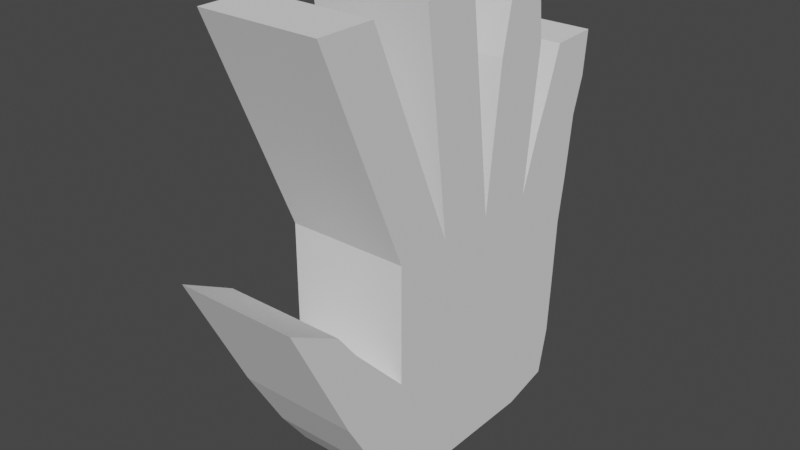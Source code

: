 # Source: hand_test.blend  (saved by Blender 3.0.42; exported with 4.5.12 LTS)
import bpy
from mathutils import Matrix  # noqa: F401  (used for matrix-valued properties, if any)

bpy.ops.wm.read_factory_settings(use_empty=True)
scene = bpy.context.scene
scene.name = 'Scene'

# ---- collections
col_collection = bpy.data.collections.new('Collection'); scene.collection.children.link(col_collection)

# ---- world
world_world = bpy.data.worlds.new('World'); scene.world = world_world
world_world.use_nodes = True; world_world.node_tree.nodes.clear()
_N = world_world.node_tree.nodes; _L = world_world.node_tree.links
n0 = _N.new('ShaderNodeOutputWorld'); n0.name = 'World Output'; n0.location = (300, 300)
n1 = _N.new('ShaderNodeBackground'); n1.name = 'Background'; n1.location = (10, 300)
n1.inputs[0].default_value = (0.05088, 0.05088, 0.05088, 1.0)
_L.new(n1.outputs[0], n0.inputs[0])
n0.is_active_output = True
world_world.color = (0.05088, 0.05088, 0.05088)
world_world.use_sun_shadow = False
world_world.sun_shadow_jitter_overblur = 0.0

# ---- meshes
me_cube = bpy.data.meshes.new('Cube')
me_cube.from_pydata([(-0.3048, -0.2486, -0.5373), (-0.3048, -0.2486, 0.07234), (-0.3048, 0.3343, -0.5061), (-0.3048, 0.3966, 0.05009), (0.3048, -0.2486, -0.5373), (0.3048, -0.2486, 0.07234), (0.3048, 0.3343, -0.5061), (0.3048, 0.3966, 0.05009), (-0.3048, 0.2086, -0.5373), (-0.3048, 0.05623, -0.5373), (-0.3048, -0.09617, -0.5373), (-0.3048, -0.09617, 0.07234), (-0.3048, 0.05623, 0.07234), (-0.3048, 0.2086, 0.07234), (0.3048, -0.09617, -0.5373), (0.3048, 0.05623, -0.5373), (0.3048, 0.2086, -0.5373), (0.3048, 0.2086, 0.07234), (0.3048, 0.05623, 0.07234), (0.3048, -0.09617, 0.07234), (-0.3048, -0.3242, -0.4338), (-0.3048, -0.2486, -0.2325), (-0.3048, -0.2486, -0.08006), (-0.3048, 0.3788, -0.06671), (-0.3048, 0.3699, -0.2414), (-0.3048, 0.361, -0.3849), (0.3048, 0.3788, -0.06671), (0.3048, 0.3699, -0.2414), (0.3048, 0.361, -0.3849), (0.3048, -0.2486, -0.08006), (0.3048, -0.2486, -0.2325), (0.3048, -0.3242, -0.4338), (0.3048, 0.2086, -0.08006), (0.3048, 0.2086, -0.2325), (0.3048, 0.2086, -0.3849), (0.3048, 0.05623, -0.08006), (0.3048, 0.05623, -0.2325), (0.3048, 0.05623, -0.3849), (0.3048, -0.09617, -0.08006), (0.3048, -0.09617, -0.2325), (0.3048, -0.09617, -0.3849), (-0.3048, -0.09617, -0.08006), (-0.3048, -0.09617, -0.2325), (-0.3048, -0.09617, -0.3849), (-0.3048, 0.05623, -0.08006), (-0.3048, 0.05623, -0.2325), (-0.3048, 0.05623, -0.3849), (-0.3048, 0.2086, -0.08006), (-0.3048, 0.2086, -0.2325), (-0.3048, 0.2086, -0.3849), (0.3048, -0.3296, 0.6303), (-0.3048, -0.3296, 0.6303), (-0.3048, -0.482, 0.6303), (0.3048, -0.482, 0.6303), (0.3048, 0.4573, 0.4256), (-0.3048, 0.4573, 0.4256), (-0.3048, 0.3316, 0.4211), (0.3048, 0.3316, 0.4211), (0.3048, 0.2297, 0.6258), (-0.3048, 0.2297, 0.6258), (-0.3048, 0.1351, 0.6214), (0.3048, 0.1351, 0.6214), (0.3048, -0.01509, 0.6303), (-0.3048, -0.01509, 0.6303), (-0.3048, -0.1675, 0.6303), (0.3048, -0.1675, 0.6303), (0.3048, -0.5848, 0.0603), (0.3048, -0.4497, -0.01011), (-0.3048, -0.4497, -0.01011), (-0.3048, -0.5848, 0.0603), (-0.3048, 0.03246, 0.2583), (-0.3048, 0.008682, 0.4443), (0.3048, 0.008682, 0.4443), (0.3048, 0.03246, 0.2583), (-0.3048, -0.1199, 0.2583), (-0.3048, -0.1437, 0.4443), (0.3048, -0.1199, 0.2583), (0.3048, -0.1437, 0.4443), (-0.3048, 0.229, 0.2583), (-0.3048, 0.2494, 0.4443), (0.3048, 0.2494, 0.4443), (0.3048, 0.229, 0.2583), (-0.3048, 0.0766, 0.2583), (-0.3048, 0.09696, 0.4443), (0.3048, 0.0766, 0.2583), (0.3048, 0.09696, 0.4443), (-0.3048, 0.4168, 0.2183), (-0.3048, 0.446, 0.3108), (0.3048, 0.446, 0.3108), (0.3048, 0.4168, 0.2183), (-0.3048, 0.2555, 0.2138), (-0.3048, 0.2936, 0.3108), (0.3048, 0.2555, 0.2138), (0.3048, 0.2936, 0.3108), (-0.3048, -0.174, 0.2583), (-0.3048, -0.2518, 0.4443), (0.3048, -0.2518, 0.4443), (0.3048, -0.174, 0.2583), (-0.3048, -0.3264, 0.2583), (-0.3048, -0.4042, 0.4443), (0.3048, -0.3264, 0.2583), (0.3048, -0.4042, 0.4443), (0.3048, -0.3985, -0.07671), (0.3048, -0.4252, -0.2603), (-0.3048, -0.3985, -0.07671), (-0.3048, -0.4252, -0.2603)], [], [(47, 13, 3, 23), (23, 3, 7, 26), (38, 19, 5, 29), (29, 5, 1, 22), (10, 14, 4, 0), (11, 74, 70, 12), (76, 77, 75, 74), (19, 76, 74, 11), (73, 72, 77, 76), (2, 6, 16, 8), (8, 16, 15, 9), (9, 15, 14, 10), (26, 7, 17, 32), (32, 17, 18, 35), (35, 18, 19, 38), (22, 1, 11, 41), (41, 11, 12, 44), (44, 12, 13, 47), (9, 46, 49, 8), (46, 45, 48, 49), (45, 44, 47, 48), (10, 43, 46, 9), (43, 42, 45, 46), (42, 41, 44, 45), (0, 20, 43, 10), (20, 21, 42, 43), (21, 22, 41, 42), (15, 37, 40, 14), (37, 36, 39, 40), (36, 35, 38, 39), (16, 34, 37, 15), (34, 33, 36, 37), (33, 32, 35, 36), (6, 28, 34, 16), (28, 27, 33, 34), (27, 26, 32, 33), (4, 31, 20, 0), (18, 73, 76, 19), (30, 29, 22, 21), (14, 40, 31, 4), (40, 39, 30, 31), (39, 38, 29, 30), (2, 25, 28, 6), (25, 24, 27, 28), (24, 23, 26, 27), (8, 49, 25, 2), (49, 48, 24, 25), (48, 47, 23, 24), (50, 51, 52, 53), (95, 51, 50, 96), (99, 52, 51, 95), (101, 53, 52, 99), (96, 50, 53, 101), (54, 55, 56, 57), (87, 55, 54, 88), (91, 56, 55, 87), (93, 57, 56, 91), (88, 54, 57, 93), (58, 59, 60, 61), (79, 59, 58, 80), (83, 60, 59, 79), (85, 61, 60, 83), (80, 58, 61, 85), (62, 63, 64, 65), (71, 63, 62, 72), (75, 64, 63, 71), (77, 65, 64, 75), (72, 62, 65, 77), (66, 67, 68, 69), (102, 67, 66, 103), (104, 68, 67, 102), (105, 69, 68, 104), (103, 66, 69, 105), (74, 75, 71, 70), (12, 70, 73, 18), (70, 71, 72, 73), (17, 81, 84, 18), (81, 80, 85, 84), (18, 84, 82, 12), (84, 85, 83, 82), (12, 82, 78, 13), (82, 83, 79, 78), (13, 78, 81, 17), (78, 79, 80, 81), (7, 89, 92, 17), (89, 88, 93, 92), (17, 92, 90, 13), (92, 93, 91, 90), (13, 90, 86, 3), (90, 91, 87, 86), (3, 86, 89, 7), (86, 87, 88, 89), (19, 97, 100, 5), (97, 96, 101, 100), (5, 100, 98, 1), (100, 101, 99, 98), (1, 98, 94, 11), (98, 99, 95, 94), (11, 94, 97, 19), (94, 95, 96, 97), (31, 103, 105, 20), (20, 105, 104, 21), (21, 104, 102, 30), (30, 102, 103, 31)])
_uv = me_cube.uv_layers.new(name='UVMap')
_uv.uv.foreach_set('vector', [0.5625, 0.1875, 0.625, 0.1875, 0.625, 0.25, 0.5625, 0.25, 0.5625, 0.25, 0.625, 0.25, 0.625, 0.5, 0.5625, 0.5, 0.5625, 0.6875, 0.625, 0.6875, 0.625, 0.75, 0.5625, 0.75, 0.5625, 0.75, 0.625, 0.75, 0.625, 1.0, 0.5625, 1.0, 0.125, 0.6875, 0.375, 0.6875, 0.375, 0.75, 0.125, 0.75, 0.875, 0.6875, 0.875, 0.6875, 0.875, 0.625, 0.875, 0.625, 0.625, 0.6875, 0.625, 0.6875, 0.875, 0.6875, 0.875, 0.6875, 0.625, 0.6875, 0.625, 0.6875, 0.875, 0.6875, 0.875, 0.6875, 0.625, 0.625, 0.625, 0.625, 0.625, 0.6875, 0.625, 0.6875, 0.125, 0.5, 0.375, 0.5, 0.375, 0.5625, 0.125, 0.5625, 0.125, 0.5625, 0.375, 0.5625, 0.375, 0.625, 0.125, 0.625, 0.125, 0.625, 0.375, 0.625, 0.375, 0.6875, 0.125, 0.6875, 0.5625, 0.5, 0.625, 0.5, 0.625, 0.5625, 0.5625, 0.5625, 0.5625, 0.5625, 0.625, 0.5625, 0.625, 0.625, 0.5625, 0.625, 0.5625, 0.625, 0.625, 0.625, 0.625, 0.6875, 0.5625, 0.6875, 0.5625, 0.0, 0.625, 0.0, 0.625, 0.0625, 0.5625, 0.0625, 0.5625, 0.0625, 0.625, 0.0625, 0.625, 0.125, 0.5625, 0.125, 0.5625, 0.125, 0.625, 0.125, 0.625, 0.1875, 0.5625, 0.1875, 0.375, 0.125, 0.4375, 0.125, 0.4375, 0.1875, 0.375, 0.1875, 0.4375, 0.125, 0.5, 0.125, 0.5, 0.1875, 0.4375, 0.1875, 0.5, 0.125, 0.5625, 0.125, 0.5625, 0.1875, 0.5, 0.1875, 0.375, 0.0625, 0.4375, 0.0625, 0.4375, 0.125, 0.375, 0.125, 0.4375, 0.0625, 0.5, 0.0625, 0.5, 0.125, 0.4375, 0.125, 0.5, 0.0625, 0.5625, 0.0625, 0.5625, 0.125, 0.5, 0.125, 0.375, 0.0, 0.4375, 0.0, 0.4375, 0.0625, 0.375, 0.0625, 0.4375, 0.0, 0.5, 0.0, 0.5, 0.0625, 0.4375, 0.0625, 0.5, 0.0, 0.5625, 0.0, 0.5625, 0.0625, 0.5, 0.0625, 0.375, 0.625, 0.4375, 0.625, 0.4375, 0.6875, 0.375, 0.6875, 0.4375, 0.625, 0.5, 0.625, 0.5, 0.6875, 0.4375, 0.6875, 0.5, 0.625, 0.5625, 0.625, 0.5625, 0.6875, 0.5, 0.6875, 0.375, 0.5625, 0.4375, 0.5625, 0.4375, 0.625, 0.375, 0.625, 0.4375, 0.5625, 0.5, 0.5625, 0.5, 0.625, 0.4375, 0.625, 0.5, 0.5625, 0.5625, 0.5625, 0.5625, 0.625, 0.5, 0.625, 0.375, 0.5, 0.4375, 0.5, 0.4375, 0.5625, 0.375, 0.5625, 0.4375, 0.5, 0.5, 0.5, 0.5, 0.5625, 0.4375, 0.5625, 0.5, 0.5, 0.5625, 0.5, 0.5625, 0.5625, 0.5, 0.5625, 0.375, 0.75, 0.4375, 0.75, 0.4375, 1.0, 0.375, 1.0, 0.625, 0.625, 0.625, 0.625, 0.625, 0.6875, 0.625, 0.6875, 0.5, 0.75, 0.5625, 0.75, 0.5625, 1.0, 0.5, 1.0, 0.375, 0.6875, 0.4375, 0.6875, 0.4375, 0.75, 0.375, 0.75, 0.4375, 0.6875, 0.5, 0.6875, 0.5, 0.75, 0.4375, 0.75, 0.5, 0.6875, 0.5625, 0.6875, 0.5625, 0.75, 0.5, 0.75, 0.375, 0.25, 0.4375, 0.25, 0.4375, 0.5, 0.375, 0.5, 0.4375, 0.25, 0.5, 0.25, 0.5, 0.5, 0.4375, 0.5, 0.5, 0.25, 0.5625, 0.25, 0.5625, 0.5, 0.5, 0.5, 0.375, 0.1875, 0.4375, 0.1875, 0.4375, 0.25, 0.375, 0.25, 0.4375, 0.1875, 0.5, 0.1875, 0.5, 0.25, 0.4375, 0.25, 0.5, 0.1875, 0.5625, 0.1875, 0.5625, 0.25, 0.5, 0.25, 0.625, 0.6875, 0.875, 0.6875, 0.875, 0.75, 0.625, 0.75, 0.875, 0.6875, 0.875, 0.6875, 0.625, 0.6875, 0.625, 0.6875, 0.875, 0.75, 0.875, 0.75, 0.875, 0.6875, 0.875, 0.6875, 0.625, 0.75, 0.625, 0.75, 0.875, 0.75, 0.875, 0.75, 0.625, 0.6875, 0.625, 0.6875, 0.625, 0.75, 0.625, 0.75, 0.625, 0.5, 0.875, 0.5, 0.875, 0.5625, 0.625, 0.5625, 0.875, 0.5, 0.875, 0.5, 0.625, 0.5, 0.625, 0.5, 0.875, 0.5625, 0.875, 0.5625, 0.875, 0.5, 0.875, 0.5, 0.625, 0.5625, 0.625, 0.5625, 0.875, 0.5625, 0.875, 0.5625, 0.625, 0.5, 0.625, 0.5, 0.625, 0.5625, 0.625, 0.5625, 0.625, 0.5625, 0.875, 0.5625, 0.875, 0.625, 0.625, 0.625, 0.875, 0.5625, 0.875, 0.5625, 0.625, 0.5625, 0.625, 0.5625, 0.875, 0.625, 0.875, 0.625, 0.875, 0.5625, 0.875, 0.5625, 0.625, 0.625, 0.625, 0.625, 0.875, 0.625, 0.875, 0.625, 0.625, 0.5625, 0.625, 0.5625, 0.625, 0.625, 0.625, 0.625, 0.625, 0.625, 0.875, 0.625, 0.875, 0.6875, 0.625, 0.6875, 0.875, 0.625, 0.875, 0.625, 0.625, 0.625, 0.625, 0.625, 0.875, 0.6875, 0.875, 0.6875, 0.875, 0.625, 0.875, 0.625, 0.625, 0.6875, 0.625, 0.6875, 0.875, 0.6875, 0.875, 0.6875, 0.625, 0.625, 0.625, 0.625, 0.625, 0.6875, 0.625, 0.6875, 0.4375, 0.75, 0.5, 0.75, 0.5, 1.0, 0.4375, 1.0, 0.5, 0.75, 0.5, 0.75, 0.4375, 0.75, 0.4375, 0.75, 0.5, 1.0, 0.5, 1.0, 0.5, 0.75, 0.5, 0.75, 0.4375, 1.0, 0.4375, 1.0, 0.5, 1.0, 0.5, 1.0, 0.4375, 0.75, 0.4375, 0.75, 0.4375, 1.0, 0.4375, 1.0, 0.875, 0.6875, 0.875, 0.6875, 0.875, 0.625, 0.875, 0.625, 0.875, 0.625, 0.875, 0.625, 0.625, 0.625, 0.625, 0.625, 0.875, 0.625, 0.875, 0.625, 0.625, 0.625, 0.625, 0.625, 0.625, 0.5625, 0.625, 0.5625, 0.625, 0.625, 0.625, 0.625, 0.625, 0.5625, 0.625, 0.5625, 0.625, 0.625, 0.625, 0.625, 0.625, 0.625, 0.625, 0.625, 0.875, 0.625, 0.875, 0.625, 0.625, 0.625, 0.625, 0.625, 0.875, 0.625, 0.875, 0.625, 0.875, 0.625, 0.875, 0.625, 0.875, 0.5625, 0.875, 0.5625, 0.875, 0.625, 0.875, 0.625, 0.875, 0.5625, 0.875, 0.5625, 0.875, 0.5625, 0.875, 0.5625, 0.625, 0.5625, 0.625, 0.5625, 0.875, 0.5625, 0.875, 0.5625, 0.625, 0.5625, 0.625, 0.5625, 0.625, 0.5, 0.625, 0.5, 0.625, 0.5625, 0.625, 0.5625, 0.625, 0.5, 0.625, 0.5, 0.625, 0.5625, 0.625, 0.5625, 0.625, 0.5625, 0.625, 0.5625, 0.875, 0.5625, 0.875, 0.5625, 0.625, 0.5625, 0.625, 0.5625, 0.875, 0.5625, 0.875, 0.5625, 0.875, 0.5625, 0.875, 0.5625, 0.875, 0.5, 0.875, 0.5, 0.875, 0.5625, 0.875, 0.5625, 0.875, 0.5, 0.875, 0.5, 0.875, 0.5, 0.875, 0.5, 0.625, 0.5, 0.625, 0.5, 0.875, 0.5, 0.875, 0.5, 0.625, 0.5, 0.625, 0.5, 0.625, 0.6875, 0.625, 0.6875, 0.625, 0.75, 0.625, 0.75, 0.625, 0.6875, 0.625, 0.6875, 0.625, 0.75, 0.625, 0.75, 0.625, 0.75, 0.625, 0.75, 0.875, 0.75, 0.875, 0.75, 0.625, 0.75, 0.625, 0.75, 0.875, 0.75, 0.875, 0.75, 0.875, 0.75, 0.875, 0.75, 0.875, 0.6875, 0.875, 0.6875, 0.875, 0.75, 0.875, 0.75, 0.875, 0.6875, 0.875, 0.6875, 0.875, 0.6875, 0.875, 0.6875, 0.625, 0.6875, 0.625, 0.6875, 0.875, 0.6875, 0.875, 0.6875, 0.625, 0.6875, 0.625, 0.6875, 0.4375, 0.75, 0.4375, 0.75, 0.4375, 1.0, 0.4375, 1.0, 0.4375, 1.0, 0.4375, 1.0, 0.5, 1.0, 0.5, 1.0, 0.5, 1.0, 0.5, 1.0, 0.5, 0.75, 0.5, 0.75, 0.5, 0.75, 0.5, 0.75, 0.4375, 0.75, 0.4375, 0.75])
me_cube.use_remesh_fix_poles = True
me_cube.use_remesh_preserve_attributes = False
me_cube.update()

# ---- objects
ob_cube = bpy.data.objects.new('Cube', me_cube)

# ---- transforms, parenting, visibility, modifiers, constraints
ob_cube.location = (-4.85e-10, -0.05623, 0.2325)
ob_cube.scale = (0.5192, 1.0, 1.0)

# ---- collection membership
col_collection.objects.link(ob_cube)

# ---- scene / render settings (as saved in the file)
scene.frame_start = 1; scene.frame_end = 250; scene.frame_set(1)
scene.render.engine = 'BLENDER_EEVEE_NEXT'
scene.cycles.sampling_pattern = 'TABULATED_SOBOL'
scene.cycles.use_light_tree = False
scene.view_settings.view_transform = 'Filmic'
bpy.context.view_layer.update()

# ---- added for rendering (the .blend has no active camera and no usable light): camera, sun
cam_auto = bpy.data.cameras.new('AutoCamera')
cam_auto.lens = 50.0
cam_auto.sensor_width = 36.0
cam_auto.clip_end = 1000.0
ob_auto_camera = bpy.data.objects.new('AutoCamera', cam_auto)
scene.collection.objects.link(ob_auto_camera)
ob_auto_camera.location = (1.47727, -1.89274, 1.46079)
ob_auto_camera.rotation_euler = (1.09748, -7.21219e-08, 0.694738)
scene.camera = ob_auto_camera
light_auto_sun = bpy.data.lights.new('AutoSun', 'SUN')
light_auto_sun.energy = 3.0
light_auto_sun.angle = 0.0523599
ob_auto_sun = bpy.data.objects.new('AutoSun', light_auto_sun)
scene.collection.objects.link(ob_auto_sun)
ob_auto_sun.rotation_euler = (0.872665, 0.174533, 0.523599)
bpy.context.view_layer.update()
